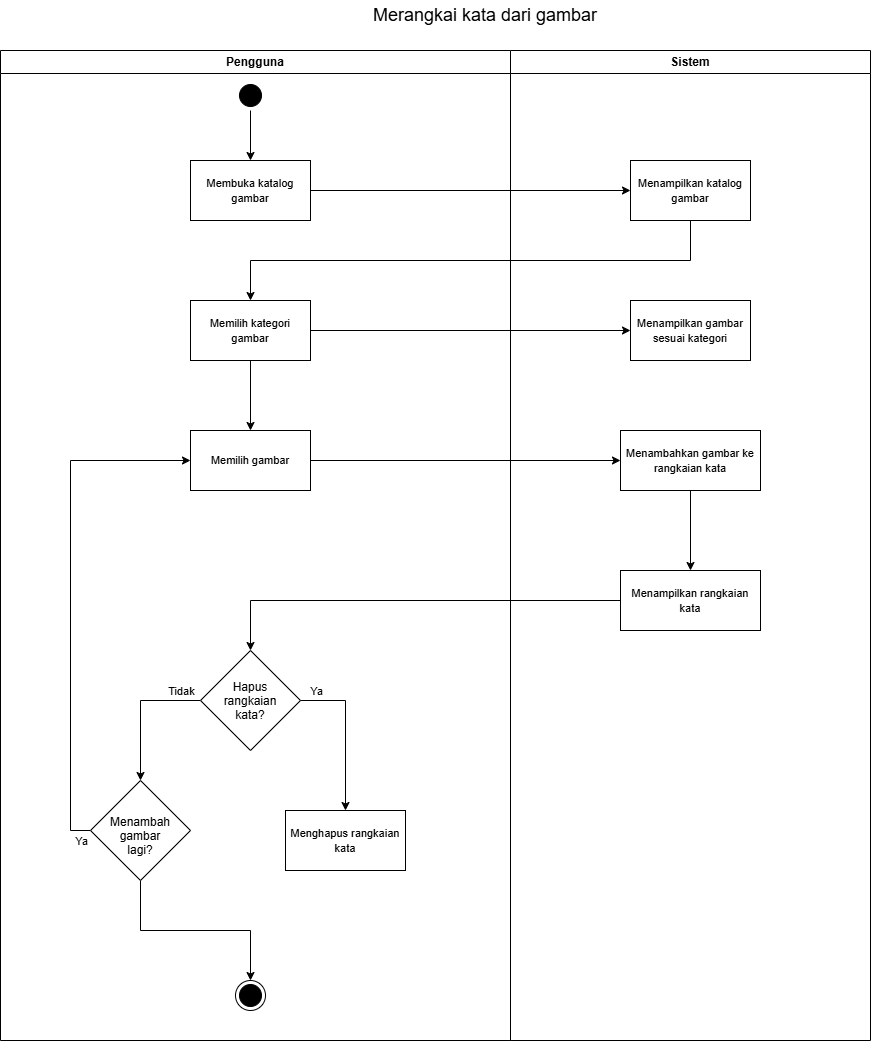

The diagram above was exported from draw.io. Its source (the exported page's mxGraphModel, read from the mxfile embedded in the PNG):
<mxGraphModel dx="2264" dy="1075" grid="1" gridSize="10" guides="1" tooltips="1" connect="1" arrows="1" fold="1" page="1" pageScale="1" pageWidth="850" pageHeight="1100" math="0" shadow="0">
  <root>
    <mxCell id="0LkF_yC4J7bjsdNubupj-0" />
    <mxCell id="0LkF_yC4J7bjsdNubupj-1" parent="0LkF_yC4J7bjsdNubupj-0" />
    <mxCell id="0LkF_yC4J7bjsdNubupj-2" parent="0LkF_yC4J7bjsdNubupj-1" style="swimlane;whiteSpace=wrap;html=1;" value="Pengguna" vertex="1">
      <mxGeometry height="990" width="510" x="-360" y="60" as="geometry" />
    </mxCell>
    <mxCell id="0LkF_yC4J7bjsdNubupj-3" edge="1" parent="0LkF_yC4J7bjsdNubupj-2" source="0LkF_yC4J7bjsdNubupj-4" style="edgeStyle=orthogonalEdgeStyle;rounded=0;orthogonalLoop=1;jettySize=auto;html=1;exitX=0.5;exitY=1;exitDx=0;exitDy=0;entryX=0.5;entryY=0;entryDx=0;entryDy=0;endArrow=classic;endFill=1;" target="0LkF_yC4J7bjsdNubupj-5">
      <mxGeometry relative="1" as="geometry" />
    </mxCell>
    <mxCell id="0LkF_yC4J7bjsdNubupj-4" parent="0LkF_yC4J7bjsdNubupj-2" style="ellipse;html=1;shape=startState;fillColor=#000000;strokeColor=#000000;" value="" vertex="1">
      <mxGeometry height="30" width="30" x="235" y="30" as="geometry" />
    </mxCell>
    <mxCell id="0LkF_yC4J7bjsdNubupj-5" parent="0LkF_yC4J7bjsdNubupj-2" style="rounded=0;whiteSpace=wrap;html=1;" value="&lt;font style=&quot;font-size: 11px;&quot;&gt;Membuka katalog gambar&lt;/font&gt;" vertex="1">
      <mxGeometry height="60" width="120" x="190" y="110" as="geometry" />
    </mxCell>
    <mxCell id="STcj57Ykf2QQ42N37AVu-1" edge="1" parent="0LkF_yC4J7bjsdNubupj-2" source="0LkF_yC4J7bjsdNubupj-14" style="edgeStyle=orthogonalEdgeStyle;rounded=0;orthogonalLoop=1;jettySize=auto;html=1;exitX=0.5;exitY=1;exitDx=0;exitDy=0;entryX=0.5;entryY=0;entryDx=0;entryDy=0;" target="STcj57Ykf2QQ42N37AVu-0">
      <mxGeometry relative="1" as="geometry" />
    </mxCell>
    <mxCell id="0LkF_yC4J7bjsdNubupj-14" parent="0LkF_yC4J7bjsdNubupj-2" style="rounded=0;whiteSpace=wrap;html=1;" value="&lt;span style=&quot;font-size: 11px;&quot;&gt;Memilih kategori gambar&lt;/span&gt;" vertex="1">
      <mxGeometry height="60" width="120" x="190" y="250" as="geometry" />
    </mxCell>
    <mxCell id="STcj57Ykf2QQ42N37AVu-0" parent="0LkF_yC4J7bjsdNubupj-2" style="rounded=0;whiteSpace=wrap;html=1;" value="&lt;span style=&quot;font-size: 11px;&quot;&gt;Memilih gambar&lt;/span&gt;" vertex="1">
      <mxGeometry height="60" width="120" x="190" y="380" as="geometry" />
    </mxCell>
    <mxCell id="mobEglMpm21xncpS8oM6-11" edge="1" parent="0LkF_yC4J7bjsdNubupj-2" source="mobEglMpm21xncpS8oM6-0" style="edgeStyle=orthogonalEdgeStyle;rounded=0;orthogonalLoop=1;jettySize=auto;html=1;exitX=1;exitY=0.5;exitDx=0;exitDy=0;" target="mobEglMpm21xncpS8oM6-3">
      <mxGeometry relative="1" as="geometry" />
    </mxCell>
    <mxCell id="mobEglMpm21xncpS8oM6-13" connectable="0" parent="mobEglMpm21xncpS8oM6-11" style="edgeLabel;html=1;align=center;verticalAlign=middle;resizable=0;points=[];" value="Ya" vertex="1">
      <mxGeometry relative="1" x="-0.6387" y="1" as="geometry">
        <mxPoint x="-13" y="-9" as="offset" />
      </mxGeometry>
    </mxCell>
    <mxCell id="mobEglMpm21xncpS8oM6-12" edge="1" parent="0LkF_yC4J7bjsdNubupj-2" source="mobEglMpm21xncpS8oM6-0" style="edgeStyle=orthogonalEdgeStyle;rounded=0;orthogonalLoop=1;jettySize=auto;html=1;exitX=0;exitY=0.5;exitDx=0;exitDy=0;entryX=0.5;entryY=0;entryDx=0;entryDy=0;" target="mobEglMpm21xncpS8oM6-6">
      <mxGeometry relative="1" as="geometry" />
    </mxCell>
    <mxCell id="mobEglMpm21xncpS8oM6-15" connectable="0" parent="mobEglMpm21xncpS8oM6-12" style="edgeLabel;html=1;align=center;verticalAlign=middle;resizable=0;points=[];" value="Tidak" vertex="1">
      <mxGeometry relative="1" x="-0.7905" y="-2" as="geometry">
        <mxPoint x="-5" y="-8" as="offset" />
      </mxGeometry>
    </mxCell>
    <mxCell id="mobEglMpm21xncpS8oM6-0" parent="0LkF_yC4J7bjsdNubupj-2" style="rhombus;whiteSpace=wrap;html=1;shapeInside=1;" value="Hapus rangkaian kata?" vertex="1">
      <mxGeometry height="100" width="100" x="200" y="600" as="geometry" />
    </mxCell>
    <mxCell id="mobEglMpm21xncpS8oM6-3" parent="0LkF_yC4J7bjsdNubupj-2" style="rounded=0;whiteSpace=wrap;html=1;" value="&lt;span style=&quot;font-size: 11px;&quot;&gt;Menghapus rangkaian kata&lt;/span&gt;" vertex="1">
      <mxGeometry height="60" width="120" x="285" y="760" as="geometry" />
    </mxCell>
    <mxCell id="mobEglMpm21xncpS8oM6-16" edge="1" parent="0LkF_yC4J7bjsdNubupj-2" source="mobEglMpm21xncpS8oM6-6" style="edgeStyle=orthogonalEdgeStyle;rounded=0;orthogonalLoop=1;jettySize=auto;html=1;exitX=0;exitY=0.5;exitDx=0;exitDy=0;entryX=0;entryY=0.5;entryDx=0;entryDy=0;" target="STcj57Ykf2QQ42N37AVu-0">
      <mxGeometry relative="1" as="geometry" />
    </mxCell>
    <mxCell id="mobEglMpm21xncpS8oM6-17" connectable="0" parent="mobEglMpm21xncpS8oM6-16" style="edgeLabel;html=1;align=center;verticalAlign=middle;resizable=0;points=[];" value="Ya" vertex="1">
      <mxGeometry relative="1" x="-0.7615" y="1" as="geometry">
        <mxPoint x="11" y="51" as="offset" />
      </mxGeometry>
    </mxCell>
    <mxCell id="mobEglMpm21xncpS8oM6-18" edge="1" parent="0LkF_yC4J7bjsdNubupj-2" source="mobEglMpm21xncpS8oM6-6" style="edgeStyle=orthogonalEdgeStyle;rounded=0;orthogonalLoop=1;jettySize=auto;html=1;exitX=0.5;exitY=1;exitDx=0;exitDy=0;entryX=0.5;entryY=0;entryDx=0;entryDy=0;" target="0LkF_yC4J7bjsdNubupj-8">
      <mxGeometry relative="1" as="geometry" />
    </mxCell>
    <mxCell id="mobEglMpm21xncpS8oM6-6" parent="0LkF_yC4J7bjsdNubupj-2" style="rhombus;whiteSpace=wrap;html=1;shapeInside=1;" value="Menambah gambar lagi?" vertex="1">
      <mxGeometry height="100" width="100" x="90" y="730" as="geometry" />
    </mxCell>
    <mxCell id="0LkF_yC4J7bjsdNubupj-8" parent="0LkF_yC4J7bjsdNubupj-2" style="ellipse;html=1;shape=endState;fillColor=#000000;strokeColor=#000000;" value="" vertex="1">
      <mxGeometry height="30" width="30" x="235" y="930" as="geometry" />
    </mxCell>
    <mxCell id="0LkF_yC4J7bjsdNubupj-15" parent="0LkF_yC4J7bjsdNubupj-1" style="swimlane;whiteSpace=wrap;html=1;startSize=23;" value="Sistem" vertex="1">
      <mxGeometry height="990" width="360" x="150" y="60" as="geometry" />
    </mxCell>
    <mxCell id="0LkF_yC4J7bjsdNubupj-16" parent="0LkF_yC4J7bjsdNubupj-15" style="rounded=0;whiteSpace=wrap;html=1;" value="&lt;span style=&quot;font-size: 11px;&quot;&gt;Menampilkan katalog gambar&lt;/span&gt;" vertex="1">
      <mxGeometry height="60" width="120" x="120" y="110" as="geometry" />
    </mxCell>
    <mxCell id="0LkF_yC4J7bjsdNubupj-17" parent="0LkF_yC4J7bjsdNubupj-15" style="rounded=0;whiteSpace=wrap;html=1;" value="&lt;span style=&quot;font-size: 11px;&quot;&gt;Menampilkan gambar sesuai kategori&lt;/span&gt;" vertex="1">
      <mxGeometry height="60" width="120" x="120" y="250" as="geometry" />
    </mxCell>
    <mxCell id="STcj57Ykf2QQ42N37AVu-5" edge="1" parent="0LkF_yC4J7bjsdNubupj-15" source="STcj57Ykf2QQ42N37AVu-2" style="edgeStyle=orthogonalEdgeStyle;rounded=0;orthogonalLoop=1;jettySize=auto;html=1;exitX=0.5;exitY=1;exitDx=0;exitDy=0;entryX=0.5;entryY=0;entryDx=0;entryDy=0;" target="STcj57Ykf2QQ42N37AVu-4">
      <mxGeometry relative="1" as="geometry" />
    </mxCell>
    <mxCell id="STcj57Ykf2QQ42N37AVu-2" parent="0LkF_yC4J7bjsdNubupj-15" style="rounded=0;whiteSpace=wrap;html=1;" value="&lt;span style=&quot;font-size: 11px;&quot;&gt;Menambahkan gambar ke rangkaian kata&lt;/span&gt;" vertex="1">
      <mxGeometry height="60" width="140" x="110" y="380" as="geometry" />
    </mxCell>
    <mxCell id="STcj57Ykf2QQ42N37AVu-4" parent="0LkF_yC4J7bjsdNubupj-15" style="rounded=0;whiteSpace=wrap;html=1;" value="&lt;span style=&quot;font-size: 11px;&quot;&gt;Menampilkan rangkaian kata&lt;/span&gt;" vertex="1">
      <mxGeometry height="60" width="140" x="110" y="520" as="geometry" />
    </mxCell>
    <mxCell id="0LkF_yC4J7bjsdNubupj-18" parent="0LkF_yC4J7bjsdNubupj-1" style="text;html=1;whiteSpace=wrap;strokeColor=none;fillColor=none;align=center;verticalAlign=middle;rounded=0;" value="&lt;font style=&quot;font-size: 18px;&quot;&gt;Merangkai kata dari gambar&lt;/font&gt;" vertex="1">
      <mxGeometry height="30" width="400" x="-75" y="10" as="geometry" />
    </mxCell>
    <mxCell id="0LkF_yC4J7bjsdNubupj-19" edge="1" parent="0LkF_yC4J7bjsdNubupj-1" source="0LkF_yC4J7bjsdNubupj-5" style="edgeStyle=orthogonalEdgeStyle;rounded=0;orthogonalLoop=1;jettySize=auto;html=1;exitX=1;exitY=0.5;exitDx=0;exitDy=0;entryX=0;entryY=0.5;entryDx=0;entryDy=0;" target="0LkF_yC4J7bjsdNubupj-16">
      <mxGeometry relative="1" as="geometry" />
    </mxCell>
    <mxCell id="0LkF_yC4J7bjsdNubupj-21" edge="1" parent="0LkF_yC4J7bjsdNubupj-1" source="0LkF_yC4J7bjsdNubupj-16" style="edgeStyle=orthogonalEdgeStyle;rounded=0;orthogonalLoop=1;jettySize=auto;html=1;exitX=0.5;exitY=1;exitDx=0;exitDy=0;entryX=0.5;entryY=0;entryDx=0;entryDy=0;" target="0LkF_yC4J7bjsdNubupj-14">
      <mxGeometry relative="1" as="geometry" />
    </mxCell>
    <mxCell id="0LkF_yC4J7bjsdNubupj-22" edge="1" parent="0LkF_yC4J7bjsdNubupj-1" source="0LkF_yC4J7bjsdNubupj-14" style="edgeStyle=orthogonalEdgeStyle;rounded=0;orthogonalLoop=1;jettySize=auto;html=1;exitX=1;exitY=0.5;exitDx=0;exitDy=0;entryX=0;entryY=0.5;entryDx=0;entryDy=0;" target="0LkF_yC4J7bjsdNubupj-17">
      <mxGeometry relative="1" as="geometry" />
    </mxCell>
    <mxCell id="STcj57Ykf2QQ42N37AVu-3" edge="1" parent="0LkF_yC4J7bjsdNubupj-1" source="STcj57Ykf2QQ42N37AVu-0" style="edgeStyle=orthogonalEdgeStyle;rounded=0;orthogonalLoop=1;jettySize=auto;html=1;exitX=1;exitY=0.5;exitDx=0;exitDy=0;entryX=0;entryY=0.5;entryDx=0;entryDy=0;" target="STcj57Ykf2QQ42N37AVu-2">
      <mxGeometry relative="1" as="geometry" />
    </mxCell>
    <mxCell id="mobEglMpm21xncpS8oM6-10" edge="1" parent="0LkF_yC4J7bjsdNubupj-1" source="STcj57Ykf2QQ42N37AVu-4" style="edgeStyle=orthogonalEdgeStyle;rounded=0;orthogonalLoop=1;jettySize=auto;html=1;exitX=0;exitY=0.5;exitDx=0;exitDy=0;entryX=0.5;entryY=0;entryDx=0;entryDy=0;" target="mobEglMpm21xncpS8oM6-0">
      <mxGeometry relative="1" as="geometry" />
    </mxCell>
  </root>
</mxGraphModel>